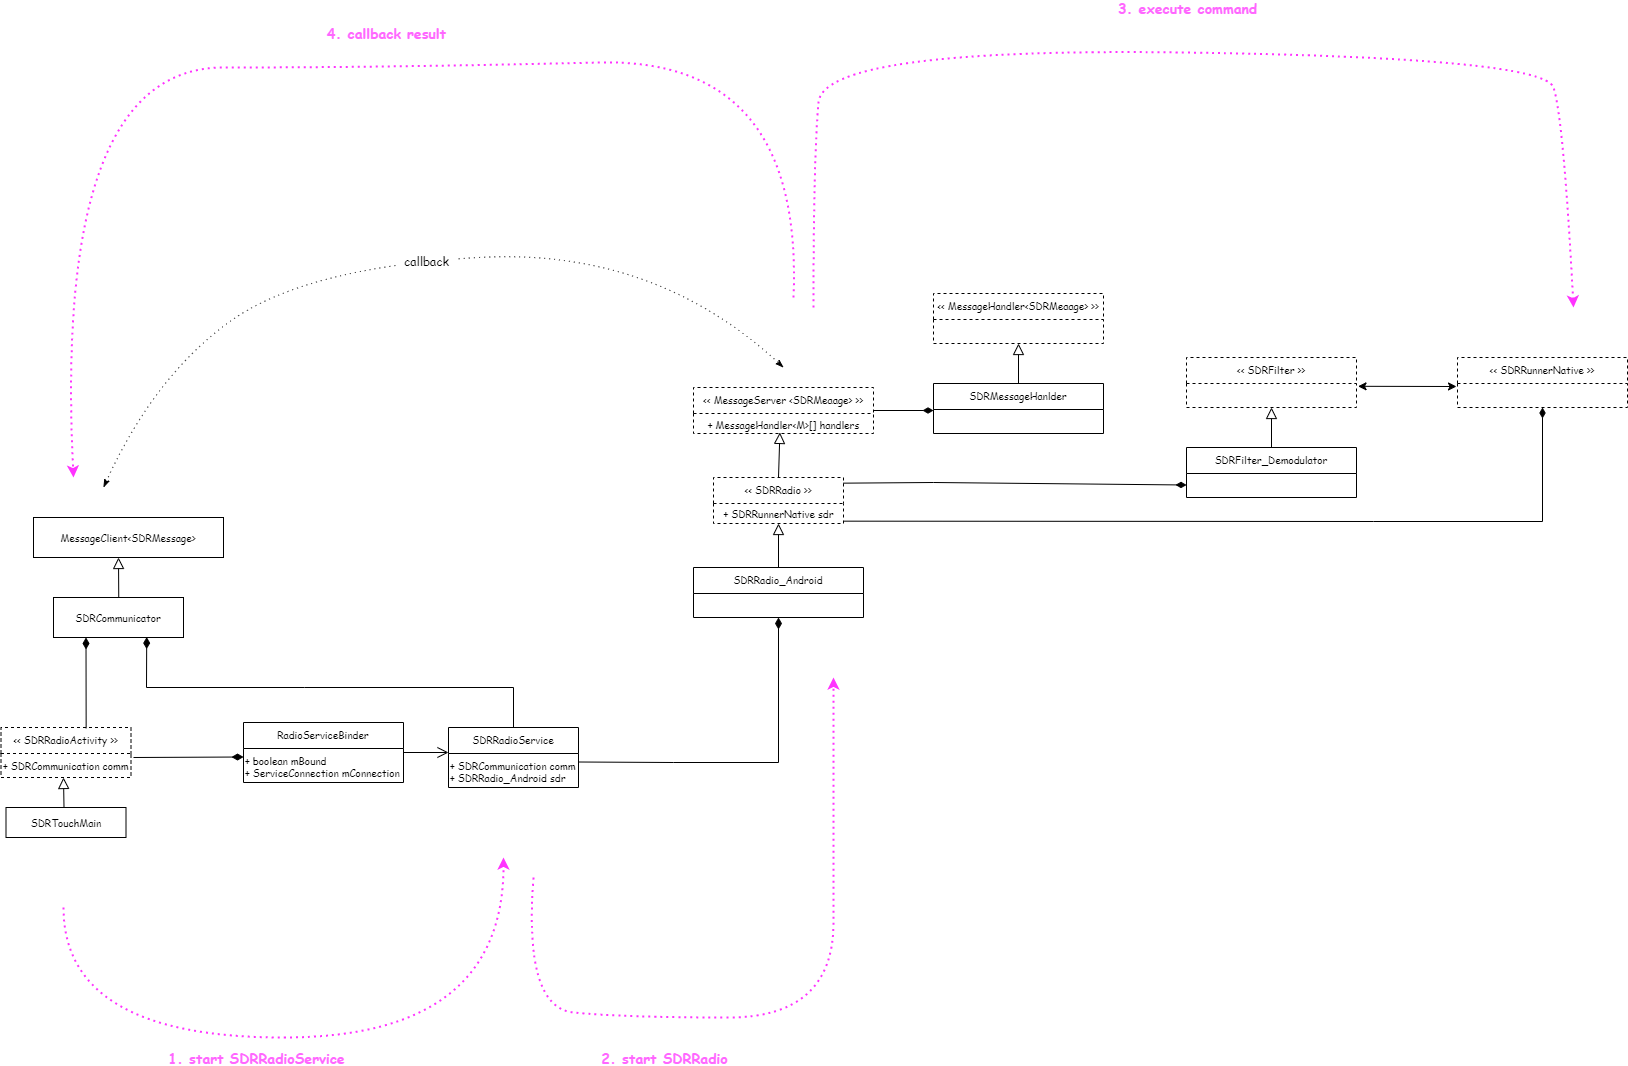

The diagram above was exported from draw.io. Its source (the exported page's mxGraphModel, read from the mxfile embedded in the PNG):
<mxGraphModel dx="1102" dy="1852" grid="1" gridSize="10" guides="1" tooltips="1" connect="1" arrows="1" fold="1" page="1" pageScale="1" pageWidth="1169" pageHeight="827" math="0" shadow="0">
  <root>
    <mxCell id="0" />
    <mxCell id="1" parent="0" />
    <mxCell id="2NueEuCO2AaKd14svJ9R-1" value="SDRTouchMain" style="rounded=0;whiteSpace=wrap;html=1;fontFamily=Comic Sans MS;fontSize=10;" parent="1" vertex="1">
      <mxGeometry x="62.5" y="180" width="120" height="30" as="geometry" />
    </mxCell>
    <mxCell id="2NueEuCO2AaKd14svJ9R-4" value="" style="endArrow=block;html=1;rounded=0;fontFamily=Comic Sans MS;fontSize=12;endFill=0;endSize=9;" parent="1" edge="1">
      <mxGeometry width="50" height="50" relative="1" as="geometry">
        <mxPoint x="120.5" y="180" as="sourcePoint" />
        <mxPoint x="120" y="150" as="targetPoint" />
      </mxGeometry>
    </mxCell>
    <mxCell id="xSF4DJ9ycuybbd4_I4AT-2" value="SDRCommunicator" style="rounded=0;whiteSpace=wrap;html=1;fontFamily=Comic Sans MS;fontSize=10;" parent="1" vertex="1">
      <mxGeometry x="110" y="-30" width="130" height="40" as="geometry" />
    </mxCell>
    <mxCell id="xSF4DJ9ycuybbd4_I4AT-8" value="" style="endArrow=diamondThin;endFill=1;endSize=9;html=1;rounded=0;entryX=0.25;entryY=1;entryDx=0;entryDy=0;exitX=0.655;exitY=0.019;exitDx=0;exitDy=0;exitPerimeter=0;" parent="1" source="xSF4DJ9ycuybbd4_I4AT-29" target="xSF4DJ9ycuybbd4_I4AT-2" edge="1">
      <mxGeometry width="160" relative="1" as="geometry">
        <mxPoint x="160" y="90" as="sourcePoint" />
        <mxPoint x="360" y="119.80000000000001" as="targetPoint" />
      </mxGeometry>
    </mxCell>
    <mxCell id="xSF4DJ9ycuybbd4_I4AT-10" value="MessageClient&amp;lt;SDRMessage&amp;gt;" style="rounded=0;whiteSpace=wrap;html=1;fontFamily=Comic Sans MS;fontSize=10;" parent="1" vertex="1">
      <mxGeometry x="90" y="-110" width="190" height="40" as="geometry" />
    </mxCell>
    <mxCell id="xSF4DJ9ycuybbd4_I4AT-11" value="" style="endArrow=block;html=1;rounded=0;fontFamily=Comic Sans MS;fontSize=12;endFill=0;endSize=9;" parent="1" edge="1">
      <mxGeometry width="50" height="50" relative="1" as="geometry">
        <mxPoint x="175.25" y="-30" as="sourcePoint" />
        <mxPoint x="175" y="-70" as="targetPoint" />
      </mxGeometry>
    </mxCell>
    <mxCell id="xSF4DJ9ycuybbd4_I4AT-18" value="RadioServiceBinder" style="swimlane;fontStyle=0;childLayout=stackLayout;horizontal=1;startSize=26;fillColor=none;horizontalStack=0;resizeParent=1;resizeParentMax=0;resizeLast=0;collapsible=1;marginBottom=0;fontFamily=Comic Sans MS;fontSize=10;align=center;" parent="1" vertex="1">
      <mxGeometry x="300" y="95" width="160" height="60" as="geometry" />
    </mxCell>
    <mxCell id="xSF4DJ9ycuybbd4_I4AT-24" value="+ boolean mBound&lt;br&gt;+ ServiceConnection mConnection" style="text;whiteSpace=wrap;html=1;fontSize=10;fontFamily=Comic Sans MS;" parent="xSF4DJ9ycuybbd4_I4AT-18" vertex="1">
      <mxGeometry y="26" width="160" height="34" as="geometry" />
    </mxCell>
    <mxCell id="xSF4DJ9ycuybbd4_I4AT-25" value="" style="endArrow=open;endFill=1;endSize=9;html=1;rounded=0;fontFamily=Comic Sans MS;fontSize=10;" parent="1" edge="1">
      <mxGeometry width="160" relative="1" as="geometry">
        <mxPoint x="460" y="125" as="sourcePoint" />
        <mxPoint x="505" y="125" as="targetPoint" />
      </mxGeometry>
    </mxCell>
    <mxCell id="xSF4DJ9ycuybbd4_I4AT-26" value="SDRRadioService" style="swimlane;fontStyle=0;childLayout=stackLayout;horizontal=1;startSize=26;fillColor=none;horizontalStack=0;resizeParent=1;resizeParentMax=0;resizeLast=0;collapsible=1;marginBottom=0;fontFamily=Comic Sans MS;fontSize=10;align=center;" parent="1" vertex="1">
      <mxGeometry x="505" y="100" width="130" height="60" as="geometry" />
    </mxCell>
    <mxCell id="xSF4DJ9ycuybbd4_I4AT-27" value="+ SDRCommunication comm&lt;br&gt;+ SDRRadio_Android sdr" style="text;whiteSpace=wrap;html=1;fontSize=10;fontFamily=Comic Sans MS;" parent="xSF4DJ9ycuybbd4_I4AT-26" vertex="1">
      <mxGeometry y="26" width="130" height="34" as="geometry" />
    </mxCell>
    <mxCell id="xSF4DJ9ycuybbd4_I4AT-29" value="&lt;&lt; SDRRadioActivity &gt;&gt;" style="swimlane;fontStyle=0;childLayout=stackLayout;horizontal=1;startSize=26;fillColor=none;horizontalStack=0;resizeParent=1;resizeParentMax=0;resizeLast=0;collapsible=1;marginBottom=0;fontFamily=Comic Sans MS;fontSize=10;align=center;dashed=1;" parent="1" vertex="1">
      <mxGeometry x="57.5" y="100" width="130" height="50" as="geometry" />
    </mxCell>
    <mxCell id="xSF4DJ9ycuybbd4_I4AT-30" value="+ SDRCommunication comm" style="text;whiteSpace=wrap;html=1;fontSize=10;fontFamily=Comic Sans MS;" parent="xSF4DJ9ycuybbd4_I4AT-29" vertex="1">
      <mxGeometry y="26" width="130" height="24" as="geometry" />
    </mxCell>
    <mxCell id="xSF4DJ9ycuybbd4_I4AT-31" value="" style="endArrow=diamondThin;endFill=1;endSize=9;html=1;rounded=0;entryX=0;entryY=0.25;entryDx=0;entryDy=0;" parent="1" target="xSF4DJ9ycuybbd4_I4AT-24" edge="1">
      <mxGeometry width="160" relative="1" as="geometry">
        <mxPoint x="190" y="130" as="sourcePoint" />
        <mxPoint x="168.6199999999999" y="22" as="targetPoint" />
      </mxGeometry>
    </mxCell>
    <mxCell id="xSF4DJ9ycuybbd4_I4AT-32" value="" style="endArrow=diamondThin;endFill=1;endSize=9;html=1;rounded=0;entryX=0.717;entryY=0.99;entryDx=0;entryDy=0;exitX=0.5;exitY=0;exitDx=0;exitDy=0;entryPerimeter=0;" parent="1" source="xSF4DJ9ycuybbd4_I4AT-26" target="xSF4DJ9ycuybbd4_I4AT-2" edge="1">
      <mxGeometry width="160" relative="1" as="geometry">
        <mxPoint x="361.38" y="95" as="sourcePoint" />
        <mxPoint x="359.9999999999999" y="17" as="targetPoint" />
        <Array as="points">
          <mxPoint x="570" y="60" />
          <mxPoint x="361" y="60" />
          <mxPoint x="203" y="60" />
        </Array>
      </mxGeometry>
    </mxCell>
    <mxCell id="xSF4DJ9ycuybbd4_I4AT-33" value="&lt;&lt; SDRRadio &gt;&gt;" style="swimlane;fontStyle=0;childLayout=stackLayout;horizontal=1;startSize=26;fillColor=none;horizontalStack=0;resizeParent=1;resizeParentMax=0;resizeLast=0;collapsible=1;marginBottom=0;fontFamily=Comic Sans MS;fontSize=10;align=center;dashed=1;" parent="1" vertex="1">
      <mxGeometry x="770" y="-150" width="130" height="46" as="geometry" />
    </mxCell>
    <mxCell id="e3dH3kE4nqR24kmsZKW4-19" value="+ SDRRunnerNative sdr" style="text;html=1;align=center;verticalAlign=middle;resizable=0;points=[];autosize=1;strokeColor=none;fillColor=none;fontSize=10;fontFamily=Comic Sans MS;" parent="xSF4DJ9ycuybbd4_I4AT-33" vertex="1">
      <mxGeometry y="26" width="130" height="20" as="geometry" />
    </mxCell>
    <mxCell id="xSF4DJ9ycuybbd4_I4AT-38" value="&lt;&lt; MessageServer &lt;SDRMeaage&gt; &gt;&gt;" style="swimlane;fontStyle=0;childLayout=stackLayout;horizontal=1;startSize=26;fillColor=none;horizontalStack=0;resizeParent=1;resizeParentMax=0;resizeLast=0;collapsible=1;marginBottom=0;fontFamily=Comic Sans MS;fontSize=10;align=center;dashed=1;" parent="1" vertex="1">
      <mxGeometry x="750" y="-240" width="180" height="46" as="geometry" />
    </mxCell>
    <mxCell id="e3dH3kE4nqR24kmsZKW4-11" value="&lt;font style=&quot;font-size: 10px&quot;&gt;+ MessageHandler&amp;lt;M&amp;gt;[] handlers&lt;/font&gt;" style="text;html=1;align=center;verticalAlign=middle;resizable=0;points=[];autosize=1;strokeColor=none;fillColor=none;fontSize=12;fontFamily=Comic Sans MS;" parent="xSF4DJ9ycuybbd4_I4AT-38" vertex="1">
      <mxGeometry y="26" width="180" height="20" as="geometry" />
    </mxCell>
    <mxCell id="xSF4DJ9ycuybbd4_I4AT-40" value="" style="endArrow=block;html=1;rounded=0;fontFamily=Comic Sans MS;fontSize=12;endFill=0;endSize=9;entryX=0.48;entryY=0.947;entryDx=0;entryDy=0;exitX=0.5;exitY=0;exitDx=0;exitDy=0;entryPerimeter=0;" parent="1" source="xSF4DJ9ycuybbd4_I4AT-33" target="e3dH3kE4nqR24kmsZKW4-11" edge="1">
      <mxGeometry width="50" height="50" relative="1" as="geometry">
        <mxPoint x="630.5" y="-160" as="sourcePoint" />
        <mxPoint x="630" y="-190" as="targetPoint" />
        <Array as="points" />
      </mxGeometry>
    </mxCell>
    <mxCell id="xSF4DJ9ycuybbd4_I4AT-41" value="SDRRadio_Android" style="swimlane;fontStyle=0;childLayout=stackLayout;horizontal=1;startSize=26;fillColor=none;horizontalStack=0;resizeParent=1;resizeParentMax=0;resizeLast=0;collapsible=1;marginBottom=0;fontFamily=Comic Sans MS;fontSize=10;align=center;" parent="1" vertex="1">
      <mxGeometry x="750" y="-60" width="170" height="50" as="geometry" />
    </mxCell>
    <mxCell id="xSF4DJ9ycuybbd4_I4AT-42" value="" style="endArrow=block;html=1;rounded=0;fontFamily=Comic Sans MS;fontSize=12;endFill=0;endSize=9;entryX=0.5;entryY=1;entryDx=0;entryDy=0;exitX=0.5;exitY=0;exitDx=0;exitDy=0;" parent="1" source="xSF4DJ9ycuybbd4_I4AT-41" target="xSF4DJ9ycuybbd4_I4AT-33" edge="1">
      <mxGeometry width="50" height="50" relative="1" as="geometry">
        <mxPoint x="835" y="30" as="sourcePoint" />
        <mxPoint x="835" y="-100" as="targetPoint" />
        <Array as="points" />
      </mxGeometry>
    </mxCell>
    <mxCell id="e3dH3kE4nqR24kmsZKW4-1" value="" style="endArrow=diamondThin;endFill=1;endSize=9;html=1;rounded=0;entryX=0.5;entryY=1;entryDx=0;entryDy=0;exitX=1;exitY=0.25;exitDx=0;exitDy=0;" parent="1" source="xSF4DJ9ycuybbd4_I4AT-27" target="xSF4DJ9ycuybbd4_I4AT-41" edge="1">
      <mxGeometry width="160" relative="1" as="geometry">
        <mxPoint x="700" y="130" as="sourcePoint" />
        <mxPoint x="700" y="-20" as="targetPoint" />
        <Array as="points">
          <mxPoint x="730" y="135" />
          <mxPoint x="835" y="135" />
        </Array>
      </mxGeometry>
    </mxCell>
    <mxCell id="e3dH3kE4nqR24kmsZKW4-2" value="" style="curved=1;endArrow=classicThin;html=1;rounded=0;startArrow=classicThin;startFill=1;endFill=1;dashed=1;dashPattern=1 4;" parent="1" edge="1">
      <mxGeometry width="50" height="50" relative="1" as="geometry">
        <mxPoint x="160" y="-140" as="sourcePoint" />
        <mxPoint x="840" y="-260" as="targetPoint" />
        <Array as="points">
          <mxPoint x="210" y="-250" />
          <mxPoint x="360" y="-360" />
          <mxPoint x="710" y="-380" />
        </Array>
      </mxGeometry>
    </mxCell>
    <mxCell id="e3dH3kE4nqR24kmsZKW4-3" value="&amp;nbsp; callback&amp;nbsp;&amp;nbsp;" style="edgeLabel;html=1;align=center;verticalAlign=middle;resizable=0;points=[];fontFamily=Comic Sans MS;fontSize=12;fontStyle=0" parent="e3dH3kE4nqR24kmsZKW4-2" vertex="1" connectable="0">
      <mxGeometry x="0.0277" y="-4" relative="1" as="geometry">
        <mxPoint y="-5" as="offset" />
      </mxGeometry>
    </mxCell>
    <mxCell id="e3dH3kE4nqR24kmsZKW4-4" value="&lt;&lt; MessageHandler&lt;SDRMeaage&gt; &gt;&gt;" style="swimlane;fontStyle=0;childLayout=stackLayout;horizontal=1;startSize=26;fillColor=none;horizontalStack=0;resizeParent=1;resizeParentMax=0;resizeLast=0;collapsible=1;marginBottom=0;fontFamily=Comic Sans MS;fontSize=10;align=center;dashed=1;" parent="1" vertex="1">
      <mxGeometry x="990" y="-334" width="170" height="50" as="geometry" />
    </mxCell>
    <mxCell id="e3dH3kE4nqR24kmsZKW4-5" value="SDRMessageHanlder" style="swimlane;fontStyle=0;childLayout=stackLayout;horizontal=1;startSize=26;fillColor=none;horizontalStack=0;resizeParent=1;resizeParentMax=0;resizeLast=0;collapsible=1;marginBottom=0;fontFamily=Comic Sans MS;fontSize=10;align=center;" parent="1" vertex="1">
      <mxGeometry x="990" y="-244" width="170" height="50" as="geometry" />
    </mxCell>
    <mxCell id="e3dH3kE4nqR24kmsZKW4-6" value="" style="endArrow=block;html=1;rounded=0;fontFamily=Comic Sans MS;fontSize=12;endFill=0;endSize=9;entryX=0.5;entryY=1;entryDx=0;entryDy=0;exitX=0.5;exitY=0;exitDx=0;exitDy=0;" parent="1" source="e3dH3kE4nqR24kmsZKW4-5" target="e3dH3kE4nqR24kmsZKW4-4" edge="1">
      <mxGeometry width="50" height="50" relative="1" as="geometry">
        <mxPoint x="705" y="-194" as="sourcePoint" />
        <mxPoint x="705" y="-234" as="targetPoint" />
        <Array as="points" />
      </mxGeometry>
    </mxCell>
    <mxCell id="e3dH3kE4nqR24kmsZKW4-7" value="" style="endArrow=diamondThin;endFill=1;endSize=8;html=1;rounded=0;exitX=1;exitY=0.5;exitDx=0;exitDy=0;" parent="1" source="xSF4DJ9ycuybbd4_I4AT-38" edge="1">
      <mxGeometry width="160" relative="1" as="geometry">
        <mxPoint x="970" y="279.5" as="sourcePoint" />
        <mxPoint x="990" y="-217" as="targetPoint" />
        <Array as="points" />
      </mxGeometry>
    </mxCell>
    <mxCell id="e3dH3kE4nqR24kmsZKW4-12" value="&lt;&lt; SDRFilter &gt;&gt;" style="swimlane;fontStyle=0;childLayout=stackLayout;horizontal=1;startSize=26;fillColor=none;horizontalStack=0;resizeParent=1;resizeParentMax=0;resizeLast=0;collapsible=1;marginBottom=0;fontFamily=Comic Sans MS;fontSize=10;align=center;dashed=1;" parent="1" vertex="1">
      <mxGeometry x="1243" y="-270" width="170" height="50" as="geometry" />
    </mxCell>
    <mxCell id="e3dH3kE4nqR24kmsZKW4-13" value="SDRFilter_Demodulator" style="swimlane;fontStyle=0;childLayout=stackLayout;horizontal=1;startSize=26;fillColor=none;horizontalStack=0;resizeParent=1;resizeParentMax=0;resizeLast=0;collapsible=1;marginBottom=0;fontFamily=Comic Sans MS;fontSize=10;align=center;" parent="1" vertex="1">
      <mxGeometry x="1243" y="-180" width="170" height="50" as="geometry" />
    </mxCell>
    <mxCell id="e3dH3kE4nqR24kmsZKW4-14" value="" style="endArrow=block;html=1;rounded=0;fontFamily=Comic Sans MS;fontSize=12;endFill=0;endSize=9;entryX=0.5;entryY=1;entryDx=0;entryDy=0;exitX=0.5;exitY=0;exitDx=0;exitDy=0;" parent="1" source="e3dH3kE4nqR24kmsZKW4-13" target="e3dH3kE4nqR24kmsZKW4-12" edge="1">
      <mxGeometry width="50" height="50" relative="1" as="geometry">
        <mxPoint x="1018" y="-220" as="sourcePoint" />
        <mxPoint x="1018" y="-260" as="targetPoint" />
        <Array as="points" />
      </mxGeometry>
    </mxCell>
    <mxCell id="e3dH3kE4nqR24kmsZKW4-17" value="&lt;&lt; SDRRunnerNative &gt;&gt;" style="swimlane;fontStyle=0;childLayout=stackLayout;horizontal=1;startSize=26;fillColor=none;horizontalStack=0;resizeParent=1;resizeParentMax=0;resizeLast=0;collapsible=1;marginBottom=0;fontFamily=Comic Sans MS;fontSize=10;align=center;dashed=1;" parent="1" vertex="1">
      <mxGeometry x="1514" y="-270" width="170" height="50" as="geometry" />
    </mxCell>
    <mxCell id="e3dH3kE4nqR24kmsZKW4-20" value="" style="endArrow=classic;html=1;rounded=0;fontFamily=Comic Sans MS;fontSize=10;exitX=1.009;exitY=0.576;exitDx=0;exitDy=0;startArrow=classic;startFill=1;exitPerimeter=0;" parent="1" source="e3dH3kE4nqR24kmsZKW4-12" edge="1">
      <mxGeometry width="50" height="50" relative="1" as="geometry">
        <mxPoint x="1414" y="-200" as="sourcePoint" />
        <mxPoint x="1513" y="-241" as="targetPoint" />
      </mxGeometry>
    </mxCell>
    <mxCell id="e3dH3kE4nqR24kmsZKW4-22" value="" style="endArrow=diamondThin;html=1;rounded=0;fontFamily=Comic Sans MS;fontSize=10;exitX=0.997;exitY=0.123;exitDx=0;exitDy=0;startArrow=none;startFill=0;exitPerimeter=0;endFill=1;strokeWidth=1;startSize=6;endSize=8;entryX=0;entryY=0.75;entryDx=0;entryDy=0;" parent="1" source="xSF4DJ9ycuybbd4_I4AT-33" target="e3dH3kE4nqR24kmsZKW4-13" edge="1">
      <mxGeometry width="50" height="50" relative="1" as="geometry">
        <mxPoint x="1279" y="-102.5" as="sourcePoint" />
        <mxPoint x="1240" y="-145" as="targetPoint" />
        <Array as="points">
          <mxPoint x="990" y="-145" />
        </Array>
      </mxGeometry>
    </mxCell>
    <mxCell id="e3dH3kE4nqR24kmsZKW4-23" value="" style="endArrow=diamondThin;html=1;rounded=0;fontFamily=Comic Sans MS;fontSize=10;exitX=1.003;exitY=0.883;exitDx=0;exitDy=0;startArrow=none;startFill=0;exitPerimeter=0;endFill=1;strokeWidth=1;startSize=6;endSize=8;entryX=0.5;entryY=1;entryDx=0;entryDy=0;" parent="1" source="e3dH3kE4nqR24kmsZKW4-19" target="e3dH3kE4nqR24kmsZKW4-17" edge="1">
      <mxGeometry width="50" height="50" relative="1" as="geometry">
        <mxPoint x="1090" y="-199.9999999999999" as="sourcePoint" />
        <mxPoint x="1600" y="-190" as="targetPoint" />
        <Array as="points">
          <mxPoint x="1430" y="-106" />
          <mxPoint x="1599" y="-106" />
        </Array>
      </mxGeometry>
    </mxCell>
    <mxCell id="e3dH3kE4nqR24kmsZKW4-39" value="" style="curved=1;endArrow=classic;html=1;rounded=0;fontFamily=Comic Sans MS;fontSize=10;strokeWidth=2;elbow=vertical;edgeStyle=orthogonalEdgeStyle;strokeColor=#FF33FF;dashed=1;dashPattern=1 2;fontColor=#FF66FF;" parent="1" edge="1">
      <mxGeometry width="50" height="50" relative="1" as="geometry">
        <mxPoint x="120" y="280" as="sourcePoint" />
        <mxPoint x="560" y="230" as="targetPoint" />
        <Array as="points">
          <mxPoint x="120" y="410" />
          <mxPoint x="560" y="410" />
        </Array>
      </mxGeometry>
    </mxCell>
    <mxCell id="e3dH3kE4nqR24kmsZKW4-40" value="1. start SDRRadioService" style="edgeLabel;html=1;align=center;verticalAlign=middle;resizable=0;points=[];fontSize=14;fontFamily=Comic Sans MS;fontColor=#FF66FF;fontStyle=1" parent="e3dH3kE4nqR24kmsZKW4-39" vertex="1" connectable="0">
      <mxGeometry x="-0.1725" relative="1" as="geometry">
        <mxPoint x="12" y="20" as="offset" />
      </mxGeometry>
    </mxCell>
    <mxCell id="e3dH3kE4nqR24kmsZKW4-43" value="" style="curved=1;endArrow=classic;html=1;rounded=0;dashed=1;dashPattern=1 2;fontFamily=Comic Sans MS;fontSize=13;fontColor=#FF66FF;strokeColor=#FF33FF;strokeWidth=2;elbow=vertical;" parent="1" edge="1">
      <mxGeometry width="50" height="50" relative="1" as="geometry">
        <mxPoint x="870" y="-320" as="sourcePoint" />
        <mxPoint x="1630" y="-320" as="targetPoint" />
        <Array as="points">
          <mxPoint x="870" y="-470" />
          <mxPoint x="880" y="-580" />
          <mxPoint x="1600" y="-570" />
          <mxPoint x="1620" y="-510" />
        </Array>
      </mxGeometry>
    </mxCell>
    <mxCell id="e3dH3kE4nqR24kmsZKW4-44" value="3. execute command" style="edgeLabel;html=1;align=center;verticalAlign=middle;resizable=0;points=[];fontSize=14;fontFamily=Comic Sans MS;fontColor=#FF66FF;fontStyle=1" parent="1" vertex="1" connectable="0">
      <mxGeometry x="1243.0014285714292" y="-620" as="geometry" />
    </mxCell>
    <mxCell id="e3dH3kE4nqR24kmsZKW4-45" value="" style="curved=1;endArrow=classic;html=1;rounded=0;dashed=1;dashPattern=1 2;fontFamily=Comic Sans MS;fontSize=13;fontColor=#FF66FF;strokeColor=#FF33FF;strokeWidth=2;elbow=vertical;" parent="1" edge="1">
      <mxGeometry width="50" height="50" relative="1" as="geometry">
        <mxPoint x="850" y="-330" as="sourcePoint" />
        <mxPoint x="130" y="-150" as="targetPoint" />
        <Array as="points">
          <mxPoint x="860" y="-570" />
          <mxPoint x="450" y="-560" />
          <mxPoint x="110" y="-560" />
        </Array>
      </mxGeometry>
    </mxCell>
    <mxCell id="e3dH3kE4nqR24kmsZKW4-46" value="" style="curved=1;endArrow=classic;html=1;rounded=0;dashed=1;dashPattern=1 2;fontFamily=Comic Sans MS;fontSize=13;fontColor=#FF66FF;strokeColor=#FF33FF;strokeWidth=2;elbow=vertical;" parent="1" edge="1">
      <mxGeometry width="50" height="50" relative="1" as="geometry">
        <mxPoint x="590" y="250" as="sourcePoint" />
        <mxPoint x="890" y="50" as="targetPoint" />
        <Array as="points">
          <mxPoint x="580" y="380" />
          <mxPoint x="680" y="390" />
          <mxPoint x="890" y="390" />
          <mxPoint x="890" y="200" />
        </Array>
      </mxGeometry>
    </mxCell>
    <mxCell id="e3dH3kE4nqR24kmsZKW4-49" value="2. start SDRRadio" style="edgeLabel;html=1;align=center;verticalAlign=middle;resizable=0;points=[];fontSize=14;fontFamily=Comic Sans MS;fontColor=#FF66FF;fontStyle=1" parent="1" vertex="1" connectable="0">
      <mxGeometry x="720" y="430" as="geometry" />
    </mxCell>
    <mxCell id="e3dH3kE4nqR24kmsZKW4-51" value="4. callback result" style="edgeLabel;html=1;align=center;verticalAlign=middle;resizable=0;points=[];fontSize=14;fontFamily=Comic Sans MS;fontColor=#FF66FF;fontStyle=1" parent="1" vertex="1" connectable="0">
      <mxGeometry x="460.0014285714292" y="-590" as="geometry">
        <mxPoint x="-18" y="-5" as="offset" />
      </mxGeometry>
    </mxCell>
  </root>
</mxGraphModel>